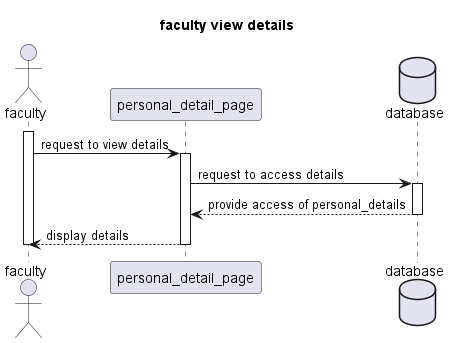

The diagram above was rendered by PlantUML. Its source (embedded in the PNG):
@startuml

title faculty view details

Actor faculty
participant personal_detail_page
Database database

activate faculty


faculty->personal_detail_page:request to view details
activate personal_detail_page
personal_detail_page->database : request to access details

activate database

database-->personal_detail_page:provide access of personal_details
deactivate database
personal_detail_page-->faculty:display details
deactivate personal_detail_page

deactivate faculty


@enduml